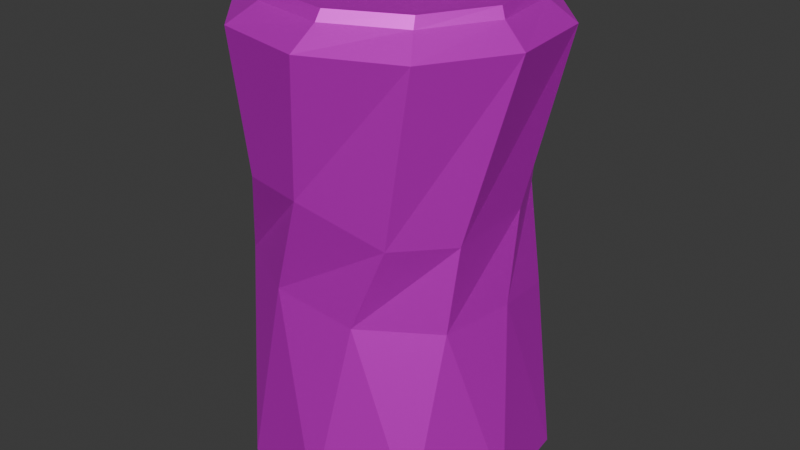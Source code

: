 # Source: crumpledcan2.blend  (saved by Blender 4.1.24; exported with 4.5.12 LTS)
import bpy
from mathutils import Matrix  # noqa: F401  (used for matrix-valued properties, if any)

bpy.ops.wm.read_factory_settings(use_empty=True)
scene = bpy.context.scene
scene.name = 'Scene'

# ---- collections
col_collection = bpy.data.collections.new('Collection'); scene.collection.children.link(col_collection)

# ---- images (referenced by path relative to the original .blend; pixels are not part of the script)
import os
ASSET_DIR = os.environ.get("B2B_ASSET_DIR", "")  # directory of the original .blend (textures are referenced by path, not embedded)
HERE = os.path.dirname(os.path.abspath(__file__))  # packed textures are extracted next to this script under _unpacked/

def load_image(name, relpath, width, height, colorspace="sRGB"):
    """Load a texture the original file referenced (path relative to the .blend, or extracted next to this script)."""
    p = next((c for c in (os.path.join(HERE, relpath), os.path.join(ASSET_DIR, relpath)) if relpath and os.path.exists(c)), "")
    if p:
        img = bpy.data.images.load(p, check_existing=True)
        img.name = name
    else:  # same state as the original file: an image datablock whose file is absent (Cycles renders it pink)
        img = bpy.data.images.new(name, width, height)
        img.source = "FILE"
        img.filepath = "//" + (relpath or name)
    img.colorspace_settings.name = colorspace
    return img
img_cylinder_base_color = load_image('Cylinder Base Color', 'canCrumpled Base Color.png', 1024, 1024, 'sRGB')

# ---- materials (node trees are filled in below, after node groups)
mat_material_001 = bpy.data.materials.new('Material.001')
mat_material_001.use_transparent_shadow = False

# ---- material node trees
mat_material_001.use_nodes = True; mat_material_001.node_tree.nodes.clear()
_N = mat_material_001.node_tree.nodes; _L = mat_material_001.node_tree.links
n0 = _N.new('ShaderNodeBsdfPrincipled'); n0.name = 'Principled BSDF'; n0.location = (10, 300)
n0.inputs[1].default_value = 0.6614
n0.inputs[2].default_value = 0.5276
n1 = _N.new('ShaderNodeOutputMaterial'); n1.name = 'Material Output'; n1.location = (300, 300)
n2 = _N.new('ShaderNodeTexImage'); n2.name = 'Image Texture'; n2.location = (-280, 280)
n2.image = img_cylinder_base_color
_L.new(n0.outputs[0], n1.inputs[0])
_L.new(n2.outputs[0], n0.inputs[0])
n1.is_active_output = True

# ---- world
world_world = bpy.data.worlds.new('World'); scene.world = world_world
world_world.use_nodes = True; world_world.node_tree.nodes.clear()
_N = world_world.node_tree.nodes; _L = world_world.node_tree.links
n0 = _N.new('ShaderNodeOutputWorld'); n0.name = 'World Output'; n0.location = (300, 300)
n1 = _N.new('ShaderNodeBackground'); n1.name = 'Background'; n1.location = (10, 300)
n1.inputs[0].default_value = (0.05088, 0.05088, 0.05088, 1.0)
_L.new(n1.outputs[0], n0.inputs[0])
n0.is_active_output = True
world_world.color = (0.05088, 0.05088, 0.05088)
world_world.use_sun_shadow = False
world_world.sun_shadow_jitter_overblur = 0.0

# ---- meshes
me_cylinder = bpy.data.meshes.new('Cylinder')
me_cylinder.from_pydata([(-0.1867, 1.076, 0.1807), (-0.3819, 0.8615, 1.399), (0.4208, 0.9623, 0.1801), (0.2228, 0.9421, 1.456), (0.8457, 0.5135, 0.1829), (0.6907, 0.5327, 1.323), (0.9257, -0.09931, 0.1879), (0.7735, 0.06572, 1.403), (0.6302, -0.6421, 0.1933), (0.6746, -0.3871, 1.372), (0.07206, -0.9075, 0.197), (0.2611, -0.7355, 1.414), (-0.5355, -0.7942, 0.1976), (-0.2811, -0.7642, 1.49), (-0.9604, -0.3454, 0.1948), (-0.7988, -0.4601, 1.466), (-1.04, 0.2674, 0.1898), (-0.9963, -0.0968, 1.506), (-0.7449, 0.8102, 0.1844), (-0.8886, 0.4227, 1.385), (0.1211, 0.9406, 1.992), (-0.3397, 0.8423, 2.035), (0.5489, 0.6053, 1.942), (0.7423, 0.1968, 1.972), (0.7224, -0.3398, 1.929), (0.4735, -0.6863, 1.956), (-0.04935, -0.8305, 2.151), (-0.453, -0.757, 2.158), (-0.9695, -0.2114, 1.987), (-0.814, 0.4317, 2.002), (-0.1547, 1.048, 3.03), (-0.716, 0.7895, 3.036), (0.4515, 0.9273, 3.025), (0.8709, 0.4734, 3.023), (0.9434, -0.1404, 3.026), (0.6413, -0.6795, 3.031), (0.07997, -0.9381, 3.037), (-0.5261, -0.8174, 3.042), (-0.9455, -0.3634, 3.044), (-1.018, 0.2503, 3.041), (-0.1549, 0.8636, 3.155), (-0.6071, 0.6395, 3.16), (0.3427, 0.779, 3.151), (0.6955, 0.4181, 3.15), (0.7688, -0.0813, 3.151), (0.5347, -0.5284, 3.155), (0.08242, -0.7524, 3.16), (-0.4151, -0.6678, 3.165), (-0.768, -0.3069, 3.166), (-0.8413, 0.1924, 3.164), (-0.1537, 0.7849, 3.22), (-0.5596, 0.5763, 3.225), (0.2974, 0.715, 3.216), (0.6212, 0.3934, 3.215), (0.6942, -0.05721, 3.216), (0.4883, -0.4646, 3.22), (0.08236, -0.6732, 3.225), (-0.3687, -0.6033, 3.228), (-0.6925, -0.2816, 3.23), (-0.7655, 0.169, 3.228), (-0.1606, 0.8278, 3.22), (-0.5904, 0.6069, 3.225), (0.317, 0.7538, 3.216), (0.6599, 0.4132, 3.214), (0.7371, -0.06386, 3.216), (0.5191, -0.4952, 3.22), (0.0893, -0.7161, 3.225), (-0.3883, -0.6421, 3.229), (-0.7312, -0.3015, 3.23), (-0.8084, 0.1756, 3.229), (-0.1357, 0.7537, 3.135), (-0.5271, 0.5621, 3.139), (0.2937, 0.6787, 3.132), (0.597, 0.3656, 3.13), (0.6583, -0.06594, 3.132), (0.4543, -0.4511, 3.135), (0.06284, -0.6428, 3.14), (-0.3665, -0.5678, 3.143), (-0.6698, -0.2547, 3.145), (-0.7311, 0.1769, 3.143), (-0.1478, 0.9244, 0.08109), (0.3639, 0.8168, 0.08071), (0.7146, 0.4289, 0.08313), (0.7704, -0.09094, 0.08742), (0.5099, -0.5443, 0.09195), (0.03265, -0.758, 0.09498), (-0.479, -0.6504, 0.09536), (-0.8298, -0.2625, 0.09294), (-0.8855, 0.2574, 0.08865), (-0.625, 0.7107, 0.08412)], [], [(0, 1, 3, 2), (2, 3, 5, 4), (4, 5, 7, 6), (6, 7, 9, 8), (8, 9, 11, 10), (10, 11, 13, 12), (12, 13, 15, 14), (14, 15, 17, 16), (5, 3, 20, 22), (16, 17, 19, 18), (18, 19, 1, 0), (2, 4, 82, 81), (21, 29, 39, 31), (1, 19, 29, 21), (19, 17, 28, 29), (17, 15, 27, 28), (15, 13, 26, 27), (13, 11, 25, 26), (11, 9, 24, 25), (9, 7, 23, 24), (3, 1, 21, 20), (7, 5, 22, 23), (37, 36, 46, 47), (27, 26, 36, 37), (24, 23, 33, 34), (20, 21, 31, 30), (28, 27, 37, 38), (25, 24, 34, 35), (22, 20, 30, 32), (29, 28, 38, 39), (26, 25, 35, 36), (23, 22, 32, 33), (45, 44, 64, 65), (34, 33, 43, 44), (30, 31, 41, 40), (38, 37, 47, 48), (35, 34, 44, 45), (32, 30, 40, 42), (39, 38, 48, 49), (36, 35, 45, 46), (33, 32, 42, 43), (31, 39, 49, 41), (54, 53, 73, 74), (42, 40, 60, 62), (49, 48, 68, 69), (46, 45, 65, 66), (43, 42, 62, 63), (41, 49, 69, 61), (47, 46, 66, 67), (44, 43, 63, 64), (40, 41, 61, 60), (48, 47, 67, 68), (51, 50, 60, 61), (50, 52, 62, 60), (52, 53, 63, 62), (53, 54, 64, 63), (54, 55, 65, 64), (55, 56, 66, 65), (56, 57, 67, 66), (57, 58, 68, 67), (58, 59, 69, 68), (59, 51, 61, 69), (70, 71, 79, 78, 77, 76, 75, 74, 73, 72), (50, 51, 71, 70), (58, 57, 77, 78), (55, 54, 74, 75), (52, 50, 70, 72), (59, 58, 78, 79), (56, 55, 75, 76), (53, 52, 72, 73), (51, 59, 79, 71), (57, 56, 76, 77), (80, 81, 82, 83, 84, 85, 86, 87, 88, 89), (18, 0, 80, 89), (16, 18, 89, 88), (14, 16, 88, 87), (12, 14, 87, 86), (10, 12, 86, 85), (8, 10, 85, 84), (6, 8, 84, 83), (0, 2, 81, 80), (4, 6, 83, 82)])
_uv = me_cylinder.uv_layers.new(name='UVMap')
_uv.uv.foreach_set('vector', [0.4895, 0.4622, 0.4671, 0.3323, 0.5036, 0.3246, 0.5514, 0.4672, 0.005157, 0.752, 0.01804, 0.6004, 0.07178, 0.6223, 0.09236, 0.7861, 0.09236, 0.7861, 0.07178, 0.6223, 0.1345, 0.619, 0.196, 0.8099, 0.196, 0.8099, 0.1345, 0.619, 0.2058, 0.6172, 0.2766, 0.8143, 0.005157, 0.4804, 0.07908, 0.2934, 0.11, 0.2862, 0.09195, 0.4968, 0.09195, 0.4968, 0.11, 0.2862, 0.1482, 0.2727, 0.1989, 0.5009, 0.1989, 0.5009, 0.1482, 0.2727, 0.1867, 0.2831, 0.285, 0.4911, 0.635, 0.7653, 0.6809, 0.5849, 0.7394, 0.5882, 0.7412, 0.7776, 0.07178, 0.6223, 0.01804, 0.6004, 0.007074, 0.5112, 0.06691, 0.5224, 0.7412, 0.7776, 0.7394, 0.5882, 0.8003, 0.6061, 0.8346, 0.7296, 0.3883, 0.4665, 0.4041, 0.3243, 0.4671, 0.3323, 0.4895, 0.4622, 0.6247, 0.7041, 0.5618, 0.7907, 0.5434, 0.771, 0.5982, 0.699, 0.4814, 0.2228, 0.4235, 0.2211, 0.3532, 0.005157, 0.451, 0.01871, 0.4671, 0.3323, 0.4041, 0.3243, 0.4235, 0.2211, 0.4814, 0.2228, 0.4041, 0.3243, 0.3625, 0.297, 0.3682, 0.2102, 0.4235, 0.2211, 0.7394, 0.5882, 0.6809, 0.5849, 0.6869, 0.5109, 0.7522, 0.5501, 0.6809, 0.5849, 0.635, 0.5494, 0.6556, 0.4775, 0.6869, 0.5109, 0.1482, 0.2727, 0.11, 0.2862, 0.09357, 0.1887, 0.1099, 0.1884, 0.2488, 0.5969, 0.2058, 0.6172, 0.1792, 0.5379, 0.2491, 0.5112, 0.2058, 0.6172, 0.1345, 0.619, 0.1234, 0.5201, 0.1792, 0.5379, 0.5036, 0.3246, 0.4671, 0.3323, 0.4814, 0.2228, 0.5161, 0.2344, 0.1345, 0.619, 0.07178, 0.6223, 0.06691, 0.5224, 0.1234, 0.5201, 0.5617, 0.07476, 0.611, 0.005157, 0.642, 0.02378, 0.6, 0.07891, 0.1493, 0.1889, 0.1099, 0.1884, 0.09263, 0.05065, 0.1966, 0.02684, 0.839, 0.2777, 0.8649, 0.2179, 0.994, 0.127, 0.9948, 0.2337, 0.5161, 0.2344, 0.4814, 0.2228, 0.451, 0.01871, 0.5514, 0.04755, 0.1965, 0.193, 0.1493, 0.1889, 0.1966, 0.02684, 0.285, 0.005157, 0.8366, 0.339, 0.839, 0.2777, 0.9948, 0.2337, 0.9357, 0.319, 0.8582, 0.164, 0.8416, 0.104, 0.8366, 0.005157, 0.9335, 0.03972, 0.4235, 0.2211, 0.3682, 0.2102, 0.2954, 0.01208, 0.3532, 0.005157, 0.1099, 0.1884, 0.09357, 0.1887, 0.01276, 0.06751, 0.09263, 0.05065, 0.8649, 0.2179, 0.8582, 0.164, 0.9335, 0.03972, 0.994, 0.127, 0.9059, 0.7649, 0.8795, 0.6941, 0.8918, 0.6904, 0.9165, 0.7588, 0.8464, 0.7086, 0.8449, 0.6016, 0.8795, 0.6068, 0.8795, 0.6941, 0.7906, 0.3012, 0.707, 0.3142, 0.7144, 0.277, 0.7834, 0.2686, 0.5656, 0.1743, 0.5617, 0.07476, 0.6, 0.07891, 0.6011, 0.1597, 0.8799, 0.7934, 0.8464, 0.7086, 0.8795, 0.6941, 0.9059, 0.7649, 0.8758, 0.5133, 0.9275, 0.4775, 0.9484, 0.5091, 0.9059, 0.5361, 0.6211, 0.2658, 0.5656, 0.1743, 0.6011, 0.1597, 0.6448, 0.2354, 0.9325, 0.8236, 0.8799, 0.7934, 0.9059, 0.7649, 0.9484, 0.7919, 0.8449, 0.6016, 0.8758, 0.5133, 0.9059, 0.5361, 0.8795, 0.6068, 0.707, 0.3142, 0.6211, 0.2658, 0.6448, 0.2354, 0.7144, 0.277, 0.7815, 0.06327, 0.8203, 0.1321, 0.807, 0.1351, 0.769, 0.06992, 0.6838, 0.9365, 0.6905, 0.8759, 0.6998, 0.87, 0.6937, 0.929, 0.6448, 0.2354, 0.6011, 0.1597, 0.6115, 0.1537, 0.6525, 0.2266, 0.7221, 0.8748, 0.7215, 0.9399, 0.7102, 0.9358, 0.7108, 0.8743, 0.8795, 0.6068, 0.9059, 0.5361, 0.9181, 0.5398, 0.8924, 0.6067, 0.7144, 0.277, 0.6448, 0.2354, 0.6525, 0.2266, 0.7189, 0.2674, 0.7214, 0.7879, 0.7221, 0.8748, 0.7108, 0.8743, 0.7102, 0.7912, 0.8795, 0.6941, 0.8795, 0.6068, 0.8924, 0.6067, 0.8918, 0.6904, 0.6905, 0.8759, 0.6838, 0.7903, 0.6932, 0.7879, 0.6998, 0.87, 0.6011, 0.1597, 0.6, 0.07891, 0.6115, 0.07654, 0.6115, 0.1537, 0.7189, 0.2605, 0.7815, 0.254, 0.7852, 0.2606, 0.7189, 0.2674, 0.7815, 0.254, 0.8203, 0.205, 0.8262, 0.2087, 0.7852, 0.2606, 0.8203, 0.205, 0.8203, 0.1321, 0.8262, 0.1315, 0.8262, 0.2087, 0.8203, 0.1321, 0.7815, 0.06327, 0.7852, 0.05861, 0.8262, 0.1315, 0.7815, 0.06327, 0.7189, 0.02471, 0.7189, 0.01777, 0.7852, 0.05861, 0.7189, 0.02471, 0.6562, 0.03118, 0.6525, 0.02462, 0.7189, 0.01777, 0.6562, 0.03118, 0.6175, 0.08021, 0.6115, 0.07654, 0.6525, 0.02462, 0.6175, 0.08021, 0.6175, 0.1531, 0.6115, 0.1537, 0.6115, 0.07654, 0.6175, 0.1531, 0.6562, 0.2219, 0.6525, 0.2266, 0.6115, 0.1537, 0.6562, 0.2219, 0.7189, 0.2605, 0.7189, 0.2674, 0.6525, 0.2266, 0.7722, 0.2529, 0.7127, 0.2604, 0.6525, 0.2248, 0.6145, 0.1596, 0.6133, 0.08968, 0.6493, 0.04183, 0.7088, 0.03428, 0.769, 0.06992, 0.807, 0.1351, 0.8082, 0.205, 0.9588, 0.5355, 0.9599, 0.4775, 0.9746, 0.4836, 0.9736, 0.54, 0.6727, 0.9316, 0.6483, 0.9948, 0.635, 0.9887, 0.6577, 0.9275, 0.7189, 0.02471, 0.7815, 0.06327, 0.769, 0.06992, 0.7088, 0.03428, 0.9588, 0.614, 0.9588, 0.5355, 0.9736, 0.54, 0.9736, 0.6151, 0.6735, 0.8526, 0.6727, 0.9316, 0.6577, 0.9275, 0.6577, 0.852, 0.5746, 0.3802, 0.5805, 0.4578, 0.5671, 0.4562, 0.5617, 0.3824, 0.9598, 0.6829, 0.9588, 0.614, 0.9736, 0.6151, 0.9746, 0.6802, 0.6503, 0.7879, 0.6735, 0.8526, 0.6577, 0.852, 0.635, 0.7911, 0.5805, 0.3245, 0.5746, 0.3802, 0.5617, 0.3824, 0.5678, 0.3303, 0.6003, 0.6085, 0.5982, 0.699, 0.5434, 0.771, 0.4567, 0.797, 0.3712, 0.7671, 0.3197, 0.6927, 0.3218, 0.6022, 0.3767, 0.5302, 0.4634, 0.5042, 0.5488, 0.5341, 0.5618, 0.5105, 0.6247, 0.5971, 0.6003, 0.6085, 0.5488, 0.5341, 0.46, 0.4775, 0.5618, 0.5105, 0.5488, 0.5341, 0.4634, 0.5042, 0.3582, 0.5105, 0.46, 0.4775, 0.4634, 0.5042, 0.3767, 0.5302, 0.2954, 0.5971, 0.3582, 0.5105, 0.3767, 0.5302, 0.3218, 0.6022, 0.2954, 0.7041, 0.2954, 0.5971, 0.3218, 0.6022, 0.3197, 0.6927, 0.3582, 0.7907, 0.2954, 0.7041, 0.3197, 0.6927, 0.3712, 0.7671, 0.46, 0.8237, 0.3582, 0.7907, 0.3712, 0.7671, 0.4567, 0.797, 0.6247, 0.5971, 0.6247, 0.7041, 0.5982, 0.699, 0.6003, 0.6085, 0.5618, 0.7907, 0.46, 0.8237, 0.4567, 0.797, 0.5434, 0.771])
me_cylinder.materials.append(mat_material_001)
me_cylinder.update()

# ---- objects
ob_cylinder = bpy.data.objects.new('Cylinder', me_cylinder)

# ---- transforms, parenting, visibility, modifiers, constraints
ob_cylinder.location = (0.0, 0.0, 0.0)

# ---- collection membership
col_collection.objects.link(ob_cylinder)

# ---- scene / render settings (as saved in the file)
scene.frame_start = 1; scene.frame_end = 250; scene.frame_set(1)
scene.render.engine = 'BLENDER_EEVEE_NEXT'
scene.cycles.sampling_pattern = 'TABULATED_SOBOL'
scene.eevee.ray_tracing_options.trace_max_roughness = 0.0
bpy.context.view_layer.update()

# ---- added for rendering (the .blend has no active camera and no usable light): camera, sun
cam_auto = bpy.data.cameras.new('AutoCamera')
cam_auto.lens = 50.0
cam_auto.sensor_width = 36.0
cam_auto.clip_end = 1000.0
ob_auto_camera = bpy.data.objects.new('AutoCamera', cam_auto)
scene.collection.objects.link(ob_auto_camera)
ob_auto_camera.location = (3.86707, -4.62993, 4.78795)
ob_auto_camera.rotation_euler = (1.09748, -7.21219e-08, 0.694738)
scene.camera = ob_auto_camera
light_auto_sun = bpy.data.lights.new('AutoSun', 'SUN')
light_auto_sun.energy = 3.0
light_auto_sun.angle = 0.0523599
ob_auto_sun = bpy.data.objects.new('AutoSun', light_auto_sun)
scene.collection.objects.link(ob_auto_sun)
ob_auto_sun.rotation_euler = (0.872665, 0.174533, 0.523599)
bpy.context.view_layer.update()
